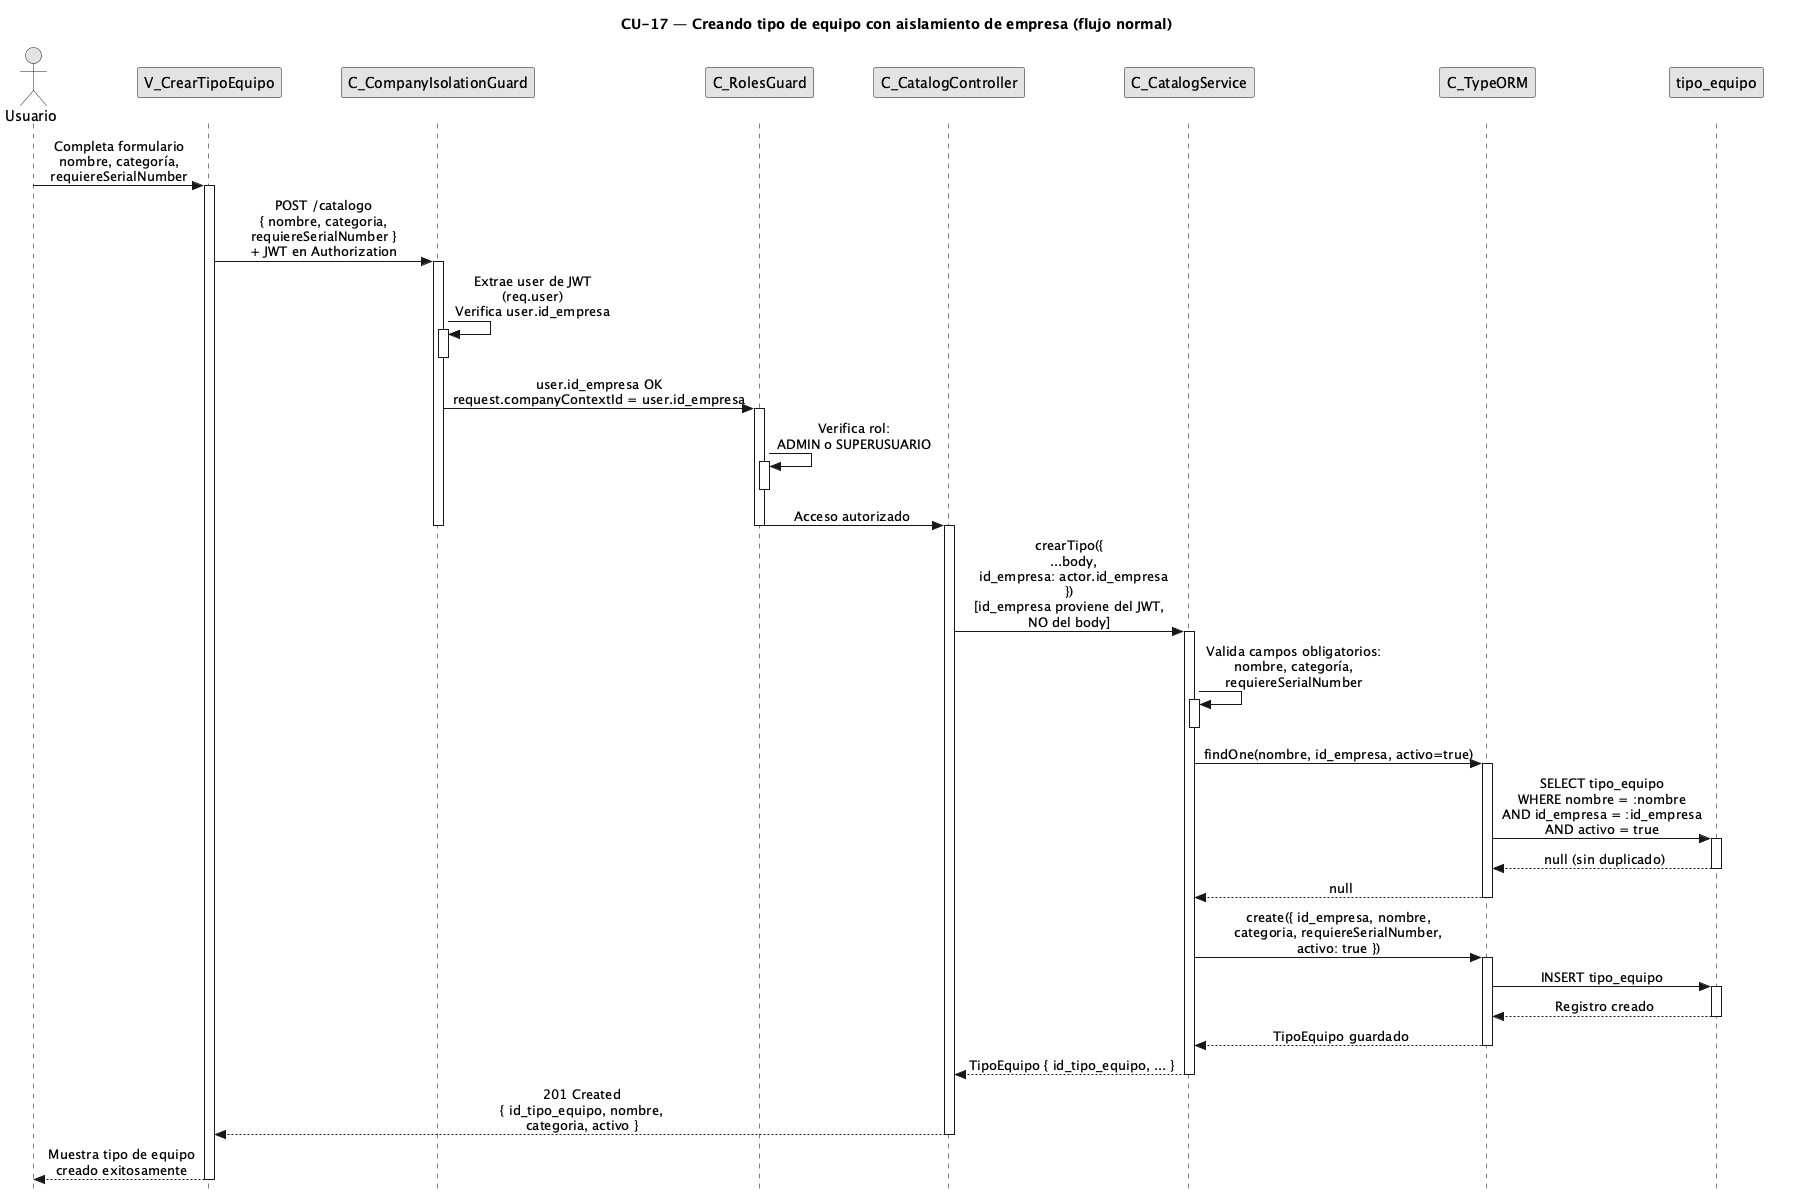

The diagram above was rendered by PlantUML. Its source (embedded in the PNG):
@startuml CU17-normal
title CU-17 — Creando tipo de equipo con aislamiento de empresa (flujo normal)

skinparam style strictuml
skinparam monochrome true
skinparam shadowing false
skinparam sequenceMessageAlign center
<style>
sequenceDiagram {
  participant {
    margin 25
  }
  actor {
    margin 20
  }
}
</style>
skinparam sequence {
  MessageAlign center
  LifeLineBorderColor black
}
hide footbox

actor "Usuario" as user
participant "V_CrearTipoEquipo" as view
participant "C_CompanyIsolationGuard" as guard
participant "C_RolesGuard" as roles
participant "C_CatalogController" as ctrl
participant "C_CatalogService" as svc
participant "C_TypeORM" as orm
participant "tipo_equipo" as tent

user -> view : Completa formulario\nnombre, categoría,\nrequiereSerialNumber
activate view

view -> guard : POST /catalogo\n{ nombre, categoria,\nrequiereSerialNumber }\n+ JWT en Authorization
activate guard

guard -> guard : Extrae user de JWT\n(req.user)\nVerifica user.id_empresa
activate guard
deactivate guard

guard -> roles : user.id_empresa OK\nrequest.companyContextId = user.id_empresa
activate roles

roles -> roles : Verifica rol:\nADMIN o SUPERUSUARIO
activate roles
deactivate roles

roles -> ctrl : Acceso autorizado
deactivate roles
deactivate guard

activate ctrl

ctrl -> svc : crearTipo({\n  ...body,\n  id_empresa: actor.id_empresa\n})\n[id_empresa proviene del JWT,\nNO del body]
activate svc

svc -> svc : Valida campos obligatorios:\nnombre, categoría,\nrequiereSerialNumber
activate svc
deactivate svc

svc -> orm : findOne(nombre, id_empresa, activo=true)
activate orm

orm -> tent : SELECT tipo_equipo\nWHERE nombre = :nombre\nAND id_empresa = :id_empresa\nAND activo = true
activate tent
tent --> orm : null (sin duplicado)
deactivate tent

orm --> svc : null
deactivate orm

svc -> orm : create({ id_empresa, nombre,\ncategoria, requiereSerialNumber,\nactivo: true })
activate orm

orm -> tent : INSERT tipo_equipo
activate tent
tent --> orm : Registro creado
deactivate tent

orm --> svc : TipoEquipo guardado
deactivate orm

svc --> ctrl : TipoEquipo { id_tipo_equipo, ... }
deactivate svc

ctrl --> view : 201 Created\n{ id_tipo_equipo, nombre,\ncategoria, activo }
deactivate ctrl

view --> user : Muestra tipo de equipo\ncreado exitosamente
deactivate view

@enduml